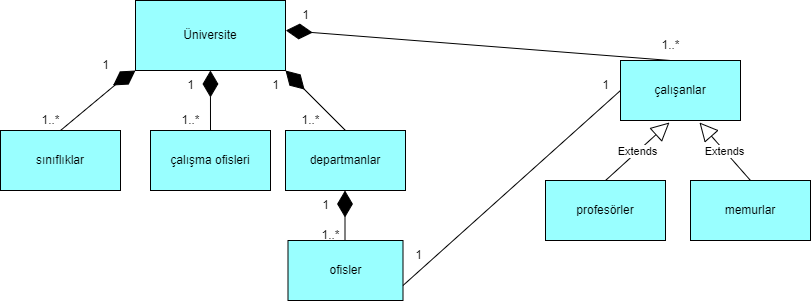

The diagram above was exported from draw.io. Its source (the exported page's mxGraphModel, read from the mxfile embedded in the PNG):
<mxGraphModel dx="1120" dy="484" grid="1" gridSize="10" guides="1" tooltips="1" connect="1" arrows="1" fold="1" page="1" pageScale="1" pageWidth="827" pageHeight="1169" math="0" shadow="0">
  <root>
    <mxCell id="WIyWlLk6GJQsqaUBKTNV-0" />
    <mxCell id="WIyWlLk6GJQsqaUBKTNV-1" parent="WIyWlLk6GJQsqaUBKTNV-0" />
    <mxCell id="SbAA4KH0K35Um12TRxD1-0" value="Üniversite" style="rounded=0;whiteSpace=wrap;html=1;fillColor=#99FFFF;" vertex="1" parent="WIyWlLk6GJQsqaUBKTNV-1">
      <mxGeometry x="185" y="170" width="150" height="70" as="geometry" />
    </mxCell>
    <mxCell id="SbAA4KH0K35Um12TRxD1-1" value="sınıflıklar" style="rounded=0;whiteSpace=wrap;html=1;fillColor=#99FFFF;" vertex="1" parent="WIyWlLk6GJQsqaUBKTNV-1">
      <mxGeometry x="50" y="300" width="120" height="60" as="geometry" />
    </mxCell>
    <mxCell id="SbAA4KH0K35Um12TRxD1-2" value="çalışma ofisleri" style="rounded=0;whiteSpace=wrap;html=1;fillColor=#99FFFF;" vertex="1" parent="WIyWlLk6GJQsqaUBKTNV-1">
      <mxGeometry x="200" y="300" width="120" height="60" as="geometry" />
    </mxCell>
    <mxCell id="SbAA4KH0K35Um12TRxD1-3" value="departmanlar" style="rounded=0;whiteSpace=wrap;html=1;fillColor=#99FFFF;" vertex="1" parent="WIyWlLk6GJQsqaUBKTNV-1">
      <mxGeometry x="335" y="300" width="120" height="60" as="geometry" />
    </mxCell>
    <mxCell id="SbAA4KH0K35Um12TRxD1-4" value="ofisler" style="rounded=0;whiteSpace=wrap;html=1;fillColor=#99FFFF;" vertex="1" parent="WIyWlLk6GJQsqaUBKTNV-1">
      <mxGeometry x="337.5" y="410" width="115" height="60" as="geometry" />
    </mxCell>
    <mxCell id="SbAA4KH0K35Um12TRxD1-5" value="profesörler" style="rounded=0;whiteSpace=wrap;html=1;fillColor=#99FFFF;" vertex="1" parent="WIyWlLk6GJQsqaUBKTNV-1">
      <mxGeometry x="595" y="350" width="120" height="60" as="geometry" />
    </mxCell>
    <mxCell id="SbAA4KH0K35Um12TRxD1-6" value="memurlar" style="rounded=0;whiteSpace=wrap;html=1;fillColor=#99FFFF;" vertex="1" parent="WIyWlLk6GJQsqaUBKTNV-1">
      <mxGeometry x="740" y="350" width="120" height="60" as="geometry" />
    </mxCell>
    <mxCell id="SbAA4KH0K35Um12TRxD1-7" value="çalışanlar" style="rounded=0;whiteSpace=wrap;html=1;fillColor=#99FFFF;" vertex="1" parent="WIyWlLk6GJQsqaUBKTNV-1">
      <mxGeometry x="670" y="230" width="120" height="60" as="geometry" />
    </mxCell>
    <mxCell id="SbAA4KH0K35Um12TRxD1-14" value="Extends" style="endArrow=block;endSize=16;endFill=0;html=1;rounded=0;entryX=0.408;entryY=1.033;entryDx=0;entryDy=0;entryPerimeter=0;exitX=0.5;exitY=0;exitDx=0;exitDy=0;" edge="1" parent="WIyWlLk6GJQsqaUBKTNV-1" source="SbAA4KH0K35Um12TRxD1-5" target="SbAA4KH0K35Um12TRxD1-7">
      <mxGeometry width="160" relative="1" as="geometry">
        <mxPoint x="560" y="320" as="sourcePoint" />
        <mxPoint x="720" y="320" as="targetPoint" />
      </mxGeometry>
    </mxCell>
    <mxCell id="SbAA4KH0K35Um12TRxD1-15" value="Extends" style="endArrow=block;endSize=16;endFill=0;html=1;rounded=0;entryX=0.408;entryY=1.033;entryDx=0;entryDy=0;entryPerimeter=0;exitX=0.5;exitY=0;exitDx=0;exitDy=0;" edge="1" parent="WIyWlLk6GJQsqaUBKTNV-1" source="SbAA4KH0K35Um12TRxD1-6">
      <mxGeometry width="160" relative="1" as="geometry">
        <mxPoint x="670" y="350" as="sourcePoint" />
        <mxPoint x="748.96" y="291.98" as="targetPoint" />
      </mxGeometry>
    </mxCell>
    <mxCell id="SbAA4KH0K35Um12TRxD1-16" value="" style="endArrow=diamondThin;endFill=1;endSize=24;html=1;rounded=0;exitX=0.5;exitY=0;exitDx=0;exitDy=0;entryX=0;entryY=1;entryDx=0;entryDy=0;" edge="1" parent="WIyWlLk6GJQsqaUBKTNV-1" source="SbAA4KH0K35Um12TRxD1-1" target="SbAA4KH0K35Um12TRxD1-0">
      <mxGeometry width="160" relative="1" as="geometry">
        <mxPoint x="25" y="259.5" as="sourcePoint" />
        <mxPoint x="190" y="230" as="targetPoint" />
        <Array as="points">
          <mxPoint x="170" y="250" />
        </Array>
      </mxGeometry>
    </mxCell>
    <mxCell id="SbAA4KH0K35Um12TRxD1-17" value="" style="endArrow=diamondThin;endFill=1;endSize=24;html=1;rounded=0;exitX=0.5;exitY=0;exitDx=0;exitDy=0;entryX=0.033;entryY=0.857;entryDx=0;entryDy=0;entryPerimeter=0;" edge="1" parent="WIyWlLk6GJQsqaUBKTNV-1" source="SbAA4KH0K35Um12TRxD1-2">
      <mxGeometry width="160" relative="1" as="geometry">
        <mxPoint x="150" y="290" as="sourcePoint" />
        <mxPoint x="259.95000000000005" y="239.99" as="targetPoint" />
      </mxGeometry>
    </mxCell>
    <mxCell id="SbAA4KH0K35Um12TRxD1-18" value="" style="endArrow=diamondThin;endFill=1;endSize=24;html=1;rounded=0;exitX=0.5;exitY=0;exitDx=0;exitDy=0;entryX=1;entryY=1;entryDx=0;entryDy=0;" edge="1" parent="WIyWlLk6GJQsqaUBKTNV-1" source="SbAA4KH0K35Um12TRxD1-3" target="SbAA4KH0K35Um12TRxD1-0">
      <mxGeometry width="160" relative="1" as="geometry">
        <mxPoint x="335.05" y="290.01" as="sourcePoint" />
        <mxPoint x="335.00000000000006" y="230" as="targetPoint" />
      </mxGeometry>
    </mxCell>
    <mxCell id="SbAA4KH0K35Um12TRxD1-19" value="1..*" style="text;html=1;align=center;verticalAlign=middle;resizable=0;points=[];autosize=1;strokeColor=none;fillColor=none;" vertex="1" parent="WIyWlLk6GJQsqaUBKTNV-1">
      <mxGeometry x="80" y="275" width="40" height="30" as="geometry" />
    </mxCell>
    <mxCell id="SbAA4KH0K35Um12TRxD1-20" value="1" style="text;html=1;align=center;verticalAlign=middle;resizable=0;points=[];autosize=1;strokeColor=none;fillColor=none;" vertex="1" parent="WIyWlLk6GJQsqaUBKTNV-1">
      <mxGeometry x="140" y="220" width="30" height="30" as="geometry" />
    </mxCell>
    <mxCell id="SbAA4KH0K35Um12TRxD1-21" value="1..*" style="text;html=1;align=center;verticalAlign=middle;resizable=0;points=[];autosize=1;strokeColor=none;fillColor=none;" vertex="1" parent="WIyWlLk6GJQsqaUBKTNV-1">
      <mxGeometry x="220" y="275" width="40" height="30" as="geometry" />
    </mxCell>
    <mxCell id="SbAA4KH0K35Um12TRxD1-23" value="1" style="text;html=1;align=center;verticalAlign=middle;resizable=0;points=[];autosize=1;strokeColor=none;fillColor=none;" vertex="1" parent="WIyWlLk6GJQsqaUBKTNV-1">
      <mxGeometry x="225" y="240" width="30" height="30" as="geometry" />
    </mxCell>
    <mxCell id="SbAA4KH0K35Um12TRxD1-25" value="1..*" style="text;html=1;align=center;verticalAlign=middle;resizable=0;points=[];autosize=1;strokeColor=none;fillColor=none;" vertex="1" parent="WIyWlLk6GJQsqaUBKTNV-1">
      <mxGeometry x="340" y="275" width="40" height="30" as="geometry" />
    </mxCell>
    <mxCell id="SbAA4KH0K35Um12TRxD1-26" value="1" style="text;html=1;align=center;verticalAlign=middle;resizable=0;points=[];autosize=1;strokeColor=none;fillColor=none;" vertex="1" parent="WIyWlLk6GJQsqaUBKTNV-1">
      <mxGeometry x="310" y="240" width="30" height="30" as="geometry" />
    </mxCell>
    <mxCell id="SbAA4KH0K35Um12TRxD1-28" value="" style="endArrow=none;html=1;rounded=0;entryX=0;entryY=0.5;entryDx=0;entryDy=0;exitX=1;exitY=0.75;exitDx=0;exitDy=0;" edge="1" parent="WIyWlLk6GJQsqaUBKTNV-1" source="SbAA4KH0K35Um12TRxD1-4" target="SbAA4KH0K35Um12TRxD1-7">
      <mxGeometry width="50" height="50" relative="1" as="geometry">
        <mxPoint x="452.5" y="420" as="sourcePoint" />
        <mxPoint x="502.5" y="370" as="targetPoint" />
      </mxGeometry>
    </mxCell>
    <mxCell id="SbAA4KH0K35Um12TRxD1-29" value="1" style="text;html=1;align=center;verticalAlign=middle;resizable=0;points=[];autosize=1;strokeColor=none;fillColor=none;" vertex="1" parent="WIyWlLk6GJQsqaUBKTNV-1">
      <mxGeometry x="452.5" y="410" width="30" height="30" as="geometry" />
    </mxCell>
    <mxCell id="SbAA4KH0K35Um12TRxD1-30" value="1" style="text;html=1;align=center;verticalAlign=middle;resizable=0;points=[];autosize=1;strokeColor=none;fillColor=none;" vertex="1" parent="WIyWlLk6GJQsqaUBKTNV-1">
      <mxGeometry x="640" y="240" width="30" height="30" as="geometry" />
    </mxCell>
    <mxCell id="SbAA4KH0K35Um12TRxD1-31" value="" style="endArrow=diamondThin;endFill=1;endSize=24;html=1;rounded=0;" edge="1" parent="WIyWlLk6GJQsqaUBKTNV-1">
      <mxGeometry width="160" relative="1" as="geometry">
        <mxPoint x="394.5" y="410" as="sourcePoint" />
        <mxPoint x="394.5" y="360" as="targetPoint" />
      </mxGeometry>
    </mxCell>
    <mxCell id="SbAA4KH0K35Um12TRxD1-32" value="1" style="text;html=1;align=center;verticalAlign=middle;resizable=0;points=[];autosize=1;strokeColor=none;fillColor=none;" vertex="1" parent="WIyWlLk6GJQsqaUBKTNV-1">
      <mxGeometry x="360" y="360" width="30" height="30" as="geometry" />
    </mxCell>
    <mxCell id="SbAA4KH0K35Um12TRxD1-33" value="1..*" style="text;html=1;align=center;verticalAlign=middle;resizable=0;points=[];autosize=1;strokeColor=none;fillColor=none;" vertex="1" parent="WIyWlLk6GJQsqaUBKTNV-1">
      <mxGeometry x="360" y="390" width="40" height="30" as="geometry" />
    </mxCell>
    <mxCell id="SbAA4KH0K35Um12TRxD1-34" value="" style="endArrow=diamondThin;endFill=1;endSize=24;html=1;rounded=0;exitX=0.417;exitY=0;exitDx=0;exitDy=0;exitPerimeter=0;entryX=1.002;entryY=0.428;entryDx=0;entryDy=0;entryPerimeter=0;" edge="1" parent="WIyWlLk6GJQsqaUBKTNV-1" source="SbAA4KH0K35Um12TRxD1-7" target="SbAA4KH0K35Um12TRxD1-0">
      <mxGeometry width="160" relative="1" as="geometry">
        <mxPoint x="554.5" y="220" as="sourcePoint" />
        <mxPoint x="340" y="200" as="targetPoint" />
        <Array as="points" />
      </mxGeometry>
    </mxCell>
    <mxCell id="SbAA4KH0K35Um12TRxD1-35" value="1..*" style="text;html=1;align=center;verticalAlign=middle;resizable=0;points=[];autosize=1;strokeColor=none;fillColor=none;" vertex="1" parent="WIyWlLk6GJQsqaUBKTNV-1">
      <mxGeometry x="700" y="200" width="40" height="30" as="geometry" />
    </mxCell>
    <mxCell id="SbAA4KH0K35Um12TRxD1-36" value="1" style="text;html=1;align=center;verticalAlign=middle;resizable=0;points=[];autosize=1;strokeColor=none;fillColor=none;" vertex="1" parent="WIyWlLk6GJQsqaUBKTNV-1">
      <mxGeometry x="340" y="170" width="30" height="30" as="geometry" />
    </mxCell>
  </root>
</mxGraphModel>